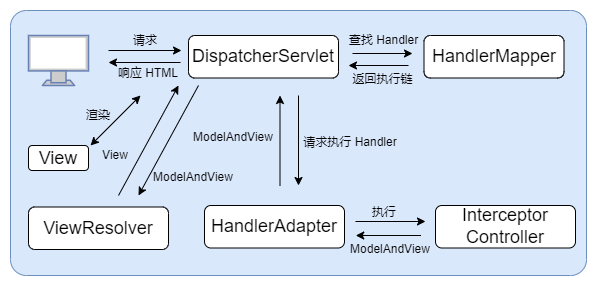

The diagram above was exported from draw.io. Its source (the exported page's mxGraphModel, read from the mxfile embedded in the PNG):
<mxGraphModel dx="981" dy="526" grid="1" gridSize="10" guides="1" tooltips="1" connect="1" arrows="1" fold="1" page="1" pageScale="1" pageWidth="827" pageHeight="1169" math="0" shadow="0">
  <root>
    <mxCell id="0" />
    <mxCell id="1" parent="0" />
    <mxCell id="4DOK4rdsIDs_cmFI-Zql-3" value="" style="rounded=1;whiteSpace=wrap;html=1;arcSize=6;fillColor=#dae8fc;strokeColor=#6c8ebf;" vertex="1" parent="1">
      <mxGeometry x="12" y="85" width="576" height="265" as="geometry" />
    </mxCell>
    <mxCell id="4DOK4rdsIDs_cmFI-Zql-6" value="" style="endArrow=classic;html=1;rounded=0;" edge="1" parent="1">
      <mxGeometry width="50" height="50" relative="1" as="geometry">
        <mxPoint x="110" y="125" as="sourcePoint" />
        <mxPoint x="183" y="125" as="targetPoint" />
      </mxGeometry>
    </mxCell>
    <mxCell id="4DOK4rdsIDs_cmFI-Zql-8" value="请求" style="text;html=1;strokeColor=none;fillColor=none;align=center;verticalAlign=middle;whiteSpace=wrap;rounded=0;" vertex="1" parent="1">
      <mxGeometry x="127" y="110" width="40" height="10" as="geometry" />
    </mxCell>
    <mxCell id="4DOK4rdsIDs_cmFI-Zql-9" value="" style="endArrow=classic;html=1;rounded=0;" edge="1" parent="1">
      <mxGeometry width="50" height="50" relative="1" as="geometry">
        <mxPoint x="182" y="137" as="sourcePoint" />
        <mxPoint x="110" y="137" as="targetPoint" />
      </mxGeometry>
    </mxCell>
    <mxCell id="4DOK4rdsIDs_cmFI-Zql-10" value="响应 HTML" style="text;html=1;strokeColor=none;fillColor=none;align=center;verticalAlign=middle;whiteSpace=wrap;rounded=0;" vertex="1" parent="1">
      <mxGeometry x="110" y="142.5" width="80" height="10" as="geometry" />
    </mxCell>
    <mxCell id="4DOK4rdsIDs_cmFI-Zql-11" value="&lt;font style=&quot;font-size: 18px&quot;&gt;DispatcherServlet&lt;/font&gt;" style="rounded=1;whiteSpace=wrap;html=1;" vertex="1" parent="1">
      <mxGeometry x="190" y="110" width="150" height="42.5" as="geometry" />
    </mxCell>
    <mxCell id="4DOK4rdsIDs_cmFI-Zql-12" value="&lt;font style=&quot;font-size: 18px&quot;&gt;HandlerMapper&lt;/font&gt;" style="rounded=1;whiteSpace=wrap;html=1;" vertex="1" parent="1">
      <mxGeometry x="425.5" y="110" width="140" height="42.5" as="geometry" />
    </mxCell>
    <mxCell id="4DOK4rdsIDs_cmFI-Zql-13" value="" style="endArrow=classic;html=1;rounded=0;" edge="1" parent="1">
      <mxGeometry width="50" height="50" relative="1" as="geometry">
        <mxPoint x="410" y="139.99999999999994" as="sourcePoint" />
        <mxPoint x="350" y="139.99999999999994" as="targetPoint" />
      </mxGeometry>
    </mxCell>
    <mxCell id="4DOK4rdsIDs_cmFI-Zql-14" value="返回执行链" style="text;html=1;strokeColor=none;fillColor=none;align=center;verticalAlign=middle;whiteSpace=wrap;rounded=0;" vertex="1" parent="1">
      <mxGeometry x="346" y="149" width="76.5" height="10" as="geometry" />
    </mxCell>
    <mxCell id="4DOK4rdsIDs_cmFI-Zql-15" value="" style="endArrow=classic;html=1;rounded=0;" edge="1" parent="1">
      <mxGeometry width="50" height="50" relative="1" as="geometry">
        <mxPoint x="354" y="127.99999999999994" as="sourcePoint" />
        <mxPoint x="414" y="128" as="targetPoint" />
      </mxGeometry>
    </mxCell>
    <mxCell id="4DOK4rdsIDs_cmFI-Zql-17" value="查找 Handler" style="text;html=1;strokeColor=none;fillColor=none;align=center;verticalAlign=middle;whiteSpace=wrap;rounded=0;" vertex="1" parent="1">
      <mxGeometry x="347" y="110" width="76.5" height="10" as="geometry" />
    </mxCell>
    <mxCell id="4DOK4rdsIDs_cmFI-Zql-18" value="&lt;font style=&quot;font-size: 18px&quot;&gt;HandlerAdapter&lt;/font&gt;" style="rounded=1;whiteSpace=wrap;html=1;" vertex="1" parent="1">
      <mxGeometry x="206" y="280" width="140" height="42.5" as="geometry" />
    </mxCell>
    <mxCell id="4DOK4rdsIDs_cmFI-Zql-19" value="&lt;font style=&quot;font-size: 18px&quot;&gt;Interceptor&lt;br&gt;Controller&lt;br&gt;&lt;/font&gt;" style="rounded=1;whiteSpace=wrap;html=1;" vertex="1" parent="1">
      <mxGeometry x="437" y="280" width="140" height="42.5" as="geometry" />
    </mxCell>
    <mxCell id="4DOK4rdsIDs_cmFI-Zql-20" value="" style="endArrow=classic;html=1;rounded=0;fontSize=16;" edge="1" parent="1">
      <mxGeometry width="50" height="50" relative="1" as="geometry">
        <mxPoint x="300" y="170" as="sourcePoint" />
        <mxPoint x="300" y="260" as="targetPoint" />
      </mxGeometry>
    </mxCell>
    <mxCell id="4DOK4rdsIDs_cmFI-Zql-22" value="" style="endArrow=classic;html=1;rounded=0;fontSize=16;" edge="1" parent="1">
      <mxGeometry width="50" height="50" relative="1" as="geometry">
        <mxPoint x="357" y="296" as="sourcePoint" />
        <mxPoint x="427" y="296" as="targetPoint" />
      </mxGeometry>
    </mxCell>
    <mxCell id="4DOK4rdsIDs_cmFI-Zql-23" value="&lt;font style=&quot;font-size: 12px&quot;&gt;执行&lt;/font&gt;" style="text;html=1;strokeColor=none;fillColor=none;align=center;verticalAlign=middle;whiteSpace=wrap;rounded=0;fontSize=16;" vertex="1" parent="1">
      <mxGeometry x="366.5" y="280" width="37.5" height="10" as="geometry" />
    </mxCell>
    <mxCell id="4DOK4rdsIDs_cmFI-Zql-24" value="" style="endArrow=classic;html=1;rounded=0;fontSize=16;" edge="1" parent="1">
      <mxGeometry width="50" height="50" relative="1" as="geometry">
        <mxPoint x="281.5" y="260" as="sourcePoint" />
        <mxPoint x="281.5" y="170" as="targetPoint" />
      </mxGeometry>
    </mxCell>
    <mxCell id="4DOK4rdsIDs_cmFI-Zql-25" value="" style="endArrow=classic;html=1;rounded=0;" edge="1" parent="1">
      <mxGeometry width="50" height="50" relative="1" as="geometry">
        <mxPoint x="422.5" y="309.99999999999994" as="sourcePoint" />
        <mxPoint x="357.25" y="310" as="targetPoint" />
      </mxGeometry>
    </mxCell>
    <mxCell id="4DOK4rdsIDs_cmFI-Zql-26" value="&lt;font style=&quot;font-size: 12px&quot;&gt;ModelAndView&lt;/font&gt;" style="text;html=1;strokeColor=none;fillColor=none;align=center;verticalAlign=middle;whiteSpace=wrap;rounded=0;fontSize=16;" vertex="1" parent="1">
      <mxGeometry x="190" y="200" width="90" height="20" as="geometry" />
    </mxCell>
    <mxCell id="4DOK4rdsIDs_cmFI-Zql-29" value="&lt;font style=&quot;font-size: 12px&quot;&gt;请求执行 Handler&lt;/font&gt;" style="text;html=1;strokeColor=none;fillColor=none;align=center;verticalAlign=middle;whiteSpace=wrap;rounded=0;fontSize=16;" vertex="1" parent="1">
      <mxGeometry x="300" y="205" width="104" height="20" as="geometry" />
    </mxCell>
    <mxCell id="4DOK4rdsIDs_cmFI-Zql-30" value="&lt;font style=&quot;font-size: 12px&quot;&gt;ModelAndView&lt;/font&gt;" style="text;html=1;strokeColor=none;fillColor=none;align=center;verticalAlign=middle;whiteSpace=wrap;rounded=0;fontSize=16;" vertex="1" parent="1">
      <mxGeometry x="347" y="317" width="90" height="10" as="geometry" />
    </mxCell>
    <mxCell id="4DOK4rdsIDs_cmFI-Zql-31" value="&lt;font style=&quot;font-size: 18px&quot;&gt;ViewResolver&lt;/font&gt;" style="rounded=1;whiteSpace=wrap;html=1;" vertex="1" parent="1">
      <mxGeometry x="30" y="281.5" width="140" height="42.5" as="geometry" />
    </mxCell>
    <mxCell id="4DOK4rdsIDs_cmFI-Zql-32" value="&lt;font style=&quot;font-size: 12px&quot;&gt;ModelAndView&lt;/font&gt;" style="text;html=1;strokeColor=none;fillColor=none;align=center;verticalAlign=middle;whiteSpace=wrap;rounded=0;fontSize=16;" vertex="1" parent="1">
      <mxGeometry x="150" y="240" width="90" height="20" as="geometry" />
    </mxCell>
    <mxCell id="4DOK4rdsIDs_cmFI-Zql-33" value="" style="endArrow=classic;html=1;rounded=0;fontSize=12;" edge="1" parent="1">
      <mxGeometry width="50" height="50" relative="1" as="geometry">
        <mxPoint x="200" y="160" as="sourcePoint" />
        <mxPoint x="140" y="270" as="targetPoint" />
      </mxGeometry>
    </mxCell>
    <mxCell id="4DOK4rdsIDs_cmFI-Zql-34" value="" style="endArrow=classic;html=1;rounded=0;fontSize=12;" edge="1" parent="1">
      <mxGeometry width="50" height="50" relative="1" as="geometry">
        <mxPoint x="120" y="270" as="sourcePoint" />
        <mxPoint x="180" y="160" as="targetPoint" />
      </mxGeometry>
    </mxCell>
    <mxCell id="4DOK4rdsIDs_cmFI-Zql-35" value="View" style="text;html=1;strokeColor=none;fillColor=none;align=center;verticalAlign=middle;whiteSpace=wrap;rounded=0;fontSize=12;" vertex="1" parent="1">
      <mxGeometry x="102" y="220" width="30" height="20" as="geometry" />
    </mxCell>
    <mxCell id="4DOK4rdsIDs_cmFI-Zql-36" value="&lt;font style=&quot;font-size: 18px&quot;&gt;View&lt;/font&gt;" style="rounded=1;whiteSpace=wrap;html=1;" vertex="1" parent="1">
      <mxGeometry x="30" y="220" width="60" height="25" as="geometry" />
    </mxCell>
    <mxCell id="4DOK4rdsIDs_cmFI-Zql-37" value="" style="endArrow=classic;startArrow=classic;html=1;rounded=0;fontSize=12;" edge="1" parent="1">
      <mxGeometry width="50" height="50" relative="1" as="geometry">
        <mxPoint x="92" y="220" as="sourcePoint" />
        <mxPoint x="142" y="170" as="targetPoint" />
      </mxGeometry>
    </mxCell>
    <mxCell id="4DOK4rdsIDs_cmFI-Zql-38" value="渲染" style="text;html=1;strokeColor=none;fillColor=none;align=center;verticalAlign=middle;whiteSpace=wrap;rounded=0;fontSize=12;" vertex="1" parent="1">
      <mxGeometry x="70" y="175" width="60" height="30" as="geometry" />
    </mxCell>
    <mxCell id="4DOK4rdsIDs_cmFI-Zql-40" value="" style="fontColor=#0066CC;verticalAlign=top;verticalLabelPosition=bottom;labelPosition=center;align=center;html=1;outlineConnect=0;fillColor=#CCCCCC;strokeColor=#6881B3;gradientColor=none;gradientDirection=north;strokeWidth=2;shape=mxgraph.networks.monitor;fontSize=12;" vertex="1" parent="1">
      <mxGeometry x="30" y="110" width="60" height="50" as="geometry" />
    </mxCell>
  </root>
</mxGraphModel>